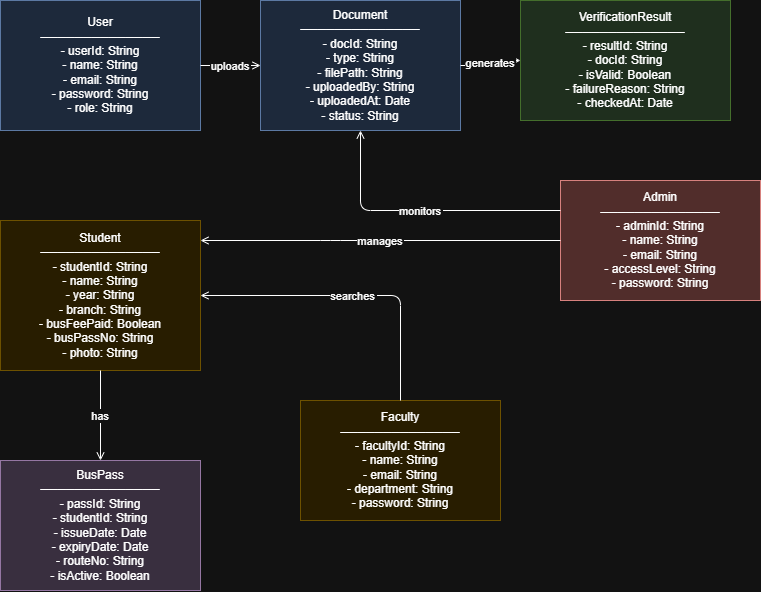

The diagram above was exported from draw.io. Its source (the exported page's mxGraphModel, read from the mxfile embedded in the PNG):
<mxGraphModel dx="1303" dy="703" grid="1" gridSize="10" guides="1" tooltips="1" connect="1" arrows="1" fold="1" page="1" pageScale="1" pageWidth="827" pageHeight="1169" math="0" shadow="0">
  <root>
    <mxCell id="0" />
    <mxCell id="1" parent="0" />
    <mxCell id="2" parent="1" style="shape=mxgraph.uml.class;whiteSpace=wrap;html=1;fillColor=#dae8fc;strokeColor=#6c8ebf;" value="User&#10;──────────────&#10;- userId: String&#10;- name: String&#10;- email: String&#10;- password: String&#10;- role: String" vertex="1">
      <mxGeometry height="130" width="200" x="40" y="40" as="geometry" />
    </mxCell>
    <mxCell id="3" parent="1" style="shape=mxgraph.uml.class;whiteSpace=wrap;html=1;fillColor=#dae8fc;strokeColor=#6c8ebf;" value="Document&#10;──────────────&#10;- docId: String&#10;- type: String&#10;- filePath: String&#10;- uploadedBy: String&#10;- uploadedAt: Date&#10;- status: String" vertex="1">
      <mxGeometry height="130" width="200" x="300" y="40" as="geometry" />
    </mxCell>
    <mxCell id="4" parent="1" style="shape=mxgraph.uml.class;whiteSpace=wrap;html=1;fillColor=#d5e8d4;strokeColor=#82b366;" value="VerificationResult&#10;──────────────&#10;- resultId: String&#10;- docId: String&#10;- isValid: Boolean&#10;- failureReason: String&#10;- checkedAt: Date" vertex="1">
      <mxGeometry height="120" width="210" x="560" y="40" as="geometry" />
    </mxCell>
    <mxCell id="5" parent="1" style="shape=mxgraph.uml.class;whiteSpace=wrap;html=1;fillColor=#fff2cc;strokeColor=#d6b656;" value="Student&#10;──────────────&#10;- studentId: String&#10;- name: String&#10;- year: String&#10;- branch: String&#10;- busFeePaid: Boolean&#10;- busPassNo: String&#10;- photo: String" vertex="1">
      <mxGeometry height="150" width="200" x="40" y="260" as="geometry" />
    </mxCell>
    <mxCell id="6" parent="1" style="shape=mxgraph.uml.class;whiteSpace=wrap;html=1;fillColor=#fff2cc;strokeColor=#d6b656;" value="Faculty&#10;──────────────&#10;- facultyId: String&#10;- name: String&#10;- email: String&#10;- department: String&#10;- password: String" vertex="1">
      <mxGeometry height="120" width="200" x="340" y="440" as="geometry" />
    </mxCell>
    <mxCell id="7" parent="1" style="shape=mxgraph.uml.class;whiteSpace=wrap;html=1;fillColor=#f8cecc;strokeColor=#b85450;" value="Admin&#10;──────────────&#10;- adminId: String&#10;- name: String&#10;- email: String&#10;- accessLevel: String&#10;- password: String" vertex="1">
      <mxGeometry height="120" width="200" x="600" y="220" as="geometry" />
    </mxCell>
    <mxCell id="8" parent="1" style="shape=mxgraph.uml.class;whiteSpace=wrap;html=1;fillColor=#e1d5e7;strokeColor=#9673a6;" value="BusPass&#10;──────────────&#10;- passId: String&#10;- studentId: String&#10;- issueDate: Date&#10;- expiryDate: Date&#10;- routeNo: String&#10;- isActive: Boolean" vertex="1">
      <mxGeometry height="130" width="200" x="40" y="500" as="geometry" />
    </mxCell>
    <mxCell id="9" edge="1" parent="1" source="2" style="edgeStyle=orthogonalEdgeStyle;endArrow=open;" target="3" value="uploads">
      <mxGeometry relative="1" as="geometry" />
    </mxCell>
    <mxCell id="10" edge="1" parent="1" source="3" style="edgeStyle=orthogonalEdgeStyle;endArrow=open;" target="4" value="generates">
      <mxGeometry relative="1" as="geometry" />
    </mxCell>
    <mxCell id="11" edge="1" parent="1" source="6" style="edgeStyle=orthogonalEdgeStyle;endArrow=open;" target="5" value="searches">
      <mxGeometry relative="1" as="geometry">
        <Array as="points">
          <mxPoint x="440" y="335" />
        </Array>
      </mxGeometry>
    </mxCell>
    <mxCell id="12" edge="1" parent="1" source="5" style="edgeStyle=orthogonalEdgeStyle;endArrow=open;startArrow=ERmanyToOne;startFill=0;" target="8" value="has">
      <mxGeometry relative="1" as="geometry" />
    </mxCell>
    <mxCell id="13" edge="1" parent="1" source="7" style="edgeStyle=orthogonalEdgeStyle;endArrow=open;" target="5" value="manages">
      <mxGeometry relative="1" as="geometry">
        <Array as="points">
          <mxPoint x="370" y="280" />
          <mxPoint x="370" y="280" />
        </Array>
      </mxGeometry>
    </mxCell>
    <mxCell id="14" edge="1" parent="1" source="7" style="edgeStyle=orthogonalEdgeStyle;endArrow=open;" target="3" value="monitors">
      <mxGeometry relative="1" as="geometry">
        <Array as="points">
          <mxPoint x="400" y="250" />
        </Array>
      </mxGeometry>
    </mxCell>
  </root>
</mxGraphModel>